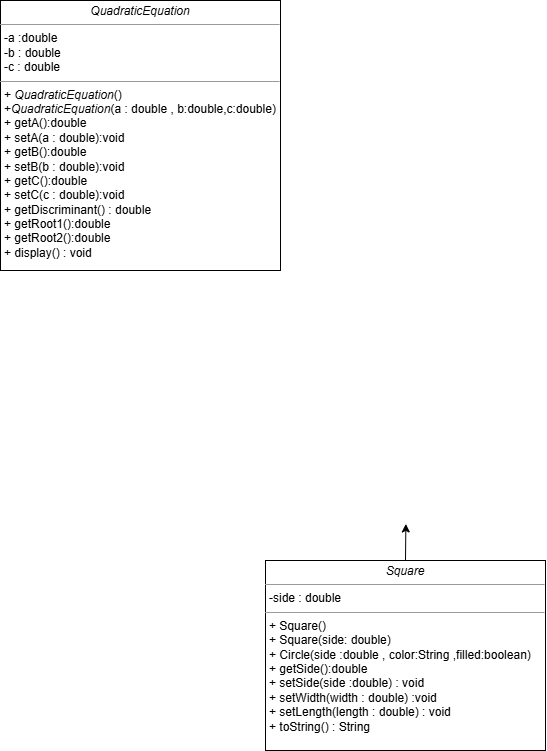

The diagram above was exported from draw.io. Its source (the exported page's mxGraphModel, read from the mxfile embedded in the PNG):
<mxGraphModel dx="920" dy="396" grid="1" gridSize="10" guides="1" tooltips="1" connect="1" arrows="1" fold="1" page="1" pageScale="1" pageWidth="850" pageHeight="1100" background="none" math="0" shadow="0">
  <root>
    <mxCell id="0" />
    <mxCell id="1" parent="0" />
    <mxCell id="Cr2uwDOYKk34mDmlPDFO-1" value="&lt;p style=&quot;margin:0px;margin-top:4px;text-align:center;&quot;&gt;&lt;i&gt;QuadraticEquation&lt;/i&gt;&lt;/p&gt;&lt;hr size=&quot;1&quot;&gt;&lt;p style=&quot;margin:0px;margin-left:4px;&quot;&gt;-a :double&lt;br&gt;-b : double&lt;/p&gt;&lt;p style=&quot;margin:0px;margin-left:4px;&quot;&gt;-c : double&lt;/p&gt;&lt;hr size=&quot;1&quot;&gt;&lt;p style=&quot;margin:0px;margin-left:4px;&quot;&gt;+&amp;nbsp;&lt;i style=&quot;background-color: initial; text-align: center;&quot;&gt;QuadraticEquation&lt;/i&gt;&lt;span style=&quot;background-color: initial;&quot;&gt;()&lt;/span&gt;&lt;/p&gt;&lt;p style=&quot;margin:0px;margin-left:4px;&quot;&gt;+&lt;i style=&quot;background-color: initial; text-align: center;&quot;&gt;QuadraticEquation&lt;/i&gt;&lt;span style=&quot;background-color: initial;&quot;&gt;(a : double , b:double,c:double)&lt;/span&gt;&lt;/p&gt;&lt;p style=&quot;margin:0px;margin-left:4px;&quot;&gt;+ getA():double&lt;/p&gt;&lt;p style=&quot;margin:0px;margin-left:4px;&quot;&gt;+ setA(a : double):void&lt;/p&gt;&lt;p style=&quot;margin: 0px 0px 0px 4px;&quot;&gt;+ getB():double&lt;/p&gt;&lt;p style=&quot;margin: 0px 0px 0px 4px;&quot;&gt;+ setB(b : double):void&lt;/p&gt;&lt;p style=&quot;margin: 0px 0px 0px 4px;&quot;&gt;+ getC():double&lt;/p&gt;&lt;p style=&quot;margin: 0px 0px 0px 4px;&quot;&gt;+ setC(c : double):void&lt;/p&gt;&lt;p style=&quot;margin: 0px 0px 0px 4px;&quot;&gt;+ getDiscriminant() : double&lt;/p&gt;&lt;p style=&quot;margin: 0px 0px 0px 4px;&quot;&gt;+ getRoot1():double&lt;/p&gt;&lt;p style=&quot;margin: 0px 0px 0px 4px;&quot;&gt;+ getRoot2():double&lt;/p&gt;&lt;p style=&quot;margin: 0px 0px 0px 4px;&quot;&gt;+ display() : void&lt;/p&gt;" style="verticalAlign=top;align=left;overflow=fill;fontSize=12;fontFamily=Helvetica;html=1;rounded=0;shadow=0;comic=0;labelBackgroundColor=none;strokeWidth=1" vertex="1" parent="1">
      <mxGeometry x="290" y="30" width="280" height="270" as="geometry" />
    </mxCell>
    <mxCell id="Cr2uwDOYKk34mDmlPDFO-9" value="" style="endArrow=classic;html=1;rounded=0;entryX=0.528;entryY=1.015;entryDx=0;entryDy=0;entryPerimeter=0;" edge="1" parent="1">
      <mxGeometry width="50" height="50" relative="1" as="geometry">
        <mxPoint x="695" y="590" as="sourcePoint" />
        <mxPoint x="695.3599999999999" y="553.4499999999999" as="targetPoint" />
      </mxGeometry>
    </mxCell>
    <mxCell id="Cr2uwDOYKk34mDmlPDFO-10" value="&lt;p style=&quot;margin:0px;margin-top:4px;text-align:center;&quot;&gt;&lt;i&gt;Square&lt;/i&gt;&lt;/p&gt;&lt;hr size=&quot;1&quot;&gt;&lt;p style=&quot;margin:0px;margin-left:4px;&quot;&gt;-side : double&lt;br&gt;&lt;/p&gt;&lt;hr size=&quot;1&quot;&gt;&lt;p style=&quot;margin:0px;margin-left:4px;&quot;&gt;+ Square()&lt;/p&gt;&lt;p style=&quot;margin:0px;margin-left:4px;&quot;&gt;+ Square(side: double)&lt;/p&gt;&lt;p style=&quot;margin:0px;margin-left:4px;&quot;&gt;+ Circle(side :double , color:String ,filled:boolean)&lt;br&gt;+ getSide():double&lt;/p&gt;&lt;p style=&quot;margin:0px;margin-left:4px;&quot;&gt;+ setSide(side :double) : void&lt;/p&gt;&lt;p style=&quot;margin:0px;margin-left:4px;&quot;&gt;+ setWidth(width : double) :void&lt;/p&gt;&lt;p style=&quot;margin:0px;margin-left:4px;&quot;&gt;+ setLength(length : double) : void&lt;/p&gt;&lt;p style=&quot;margin:0px;margin-left:4px;&quot;&gt;+ toString() : String&lt;/p&gt;" style="verticalAlign=top;align=left;overflow=fill;fontSize=12;fontFamily=Helvetica;html=1;rounded=0;shadow=0;comic=0;labelBackgroundColor=none;strokeWidth=1" vertex="1" parent="1">
      <mxGeometry x="555" y="590" width="280" height="190" as="geometry" />
    </mxCell>
  </root>
</mxGraphModel>